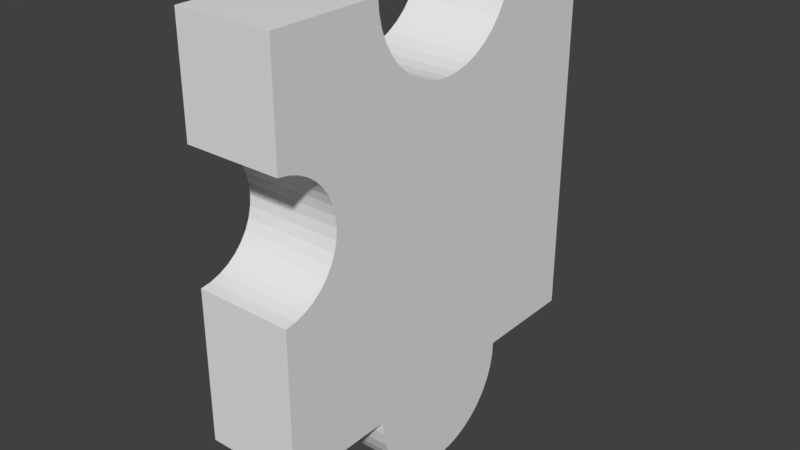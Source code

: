 # Source: q6.blend  (saved by Blender 2.79.0; exported with 4.5.12 LTS)
import bpy
from mathutils import Matrix  # noqa: F401  (used for matrix-valued properties, if any)

bpy.ops.wm.read_factory_settings(use_empty=True)
scene = bpy.context.scene
scene.name = 'Scene'

# ---- collections
col_collection_1 = bpy.data.collections.new('Collection 1'); scene.collection.children.link(col_collection_1)

# ---- world
world_world = bpy.data.worlds.new('World'); scene.world = world_world
world_world.color = (0.05088, 0.05088, 0.05088)
world_world.use_sun_shadow = False
world_world.sun_shadow_jitter_overblur = 0.0
world_world.cycles.sampling_method = 'MANUAL'

# ---- meshes
me_9_005 = bpy.data.meshes.new('9.005')
me_9_005.from_pydata([(0.2065, 0.125, -0.4174), (0.4825, 0.125, -0.4174), (0.2065, -0.125, -0.4174), (0.4825, -0.125, -0.4174), (0.205, -0.125, -0.4523), (0.205, 0.125, -0.4523), (0.1979, -0.125, -0.4864), (0.1979, 0.125, -0.4864), (0.1855, -0.125, -0.519), (0.1855, 0.125, -0.519), (0.168, -0.125, -0.5492), (0.168, 0.125, -0.5492), (0.1458, -0.125, -0.5762), (0.1458, 0.125, -0.5762), (0.1197, -0.125, -0.5993), (0.1197, 0.125, -0.5993), (0.09017, -0.125, -0.6179), (0.09017, 0.125, -0.6179), (0.05806, -0.125, -0.6316), (0.05806, 0.125, -0.6316), (0.02417, -0.125, -0.6399), (0.02417, 0.125, -0.6399), (-0.01061, -0.125, -0.6427), (-0.01061, 0.125, -0.6427), (-0.04539, -0.125, -0.6399), (-0.04539, 0.125, -0.6399), (-0.07928, -0.125, -0.6316), (-0.07928, 0.125, -0.6316), (-0.1114, -0.125, -0.6179), (-0.1114, 0.125, -0.6179), (-0.1409, -0.125, -0.5993), (-0.1409, 0.125, -0.5993), (-0.1671, -0.125, -0.5762), (-0.1671, 0.125, -0.5762), (-0.1892, -0.125, -0.5492), (-0.1892, 0.125, -0.5492), (-0.2067, -0.125, -0.519), (-0.2067, 0.125, -0.519), (-0.2191, -0.125, -0.4864), (-0.2191, 0.125, -0.4864), (-0.2262, -0.125, -0.4523), (-0.2262, 0.125, -0.4523), (-0.2277, -0.125, -0.4174), (-0.2277, 0.125, -0.4174), (-0.5175, 0.125, -0.4174), (-0.5175, -0.125, -0.4174), (-0.5175, 0.125, -0.02317), (-0.5175, -0.125, -0.02317), (-0.4903, 0.125, -0.0192), (-0.4903, -0.125, -0.0192), (-0.4642, 0.125, -0.01075), (-0.4642, -0.125, -0.01075), (-0.4398, 0.125, 0.00194), (-0.4398, -0.125, 0.00194), (-0.4179, 0.125, 0.01852), (-0.4179, -0.125, 0.01852), (-0.3991, 0.125, 0.03852), (-0.3991, -0.125, 0.03852), (-0.3839, 0.125, 0.06139), (-0.3839, -0.125, 0.06139), (-0.3727, 0.125, 0.08647), (-0.3727, -0.125, 0.08647), (-0.3659, 0.125, 0.1131), (-0.3659, -0.125, 0.1131), (-0.3636, 0.125, 0.1404), (-0.3636, -0.125, 0.1404), (-0.3659, 0.125, 0.1678), (-0.3659, -0.125, 0.1678), (-0.3727, 0.125, 0.1944), (-0.3727, -0.125, 0.1944), (-0.3839, 0.125, 0.2195), (-0.3839, -0.125, 0.2195), (-0.3991, 0.125, 0.2424), (-0.3991, -0.125, 0.2424), (-0.4179, 0.125, 0.2624), (-0.4179, -0.125, 0.2624), (-0.4398, 0.125, 0.2789), (-0.4398, -0.125, 0.2789), (-0.4642, 0.125, 0.2916), (-0.4642, -0.125, 0.2916), (-0.4903, 0.125, 0.3001), (-0.4903, -0.125, 0.3001), (-0.5175, 0.125, 0.304), (-0.5175, -0.125, 0.304), (-0.5175, 0.125, 0.5826), (-0.5175, -0.125, 0.5826), (-0.2315, 0.125, 0.5826), (-0.2315, -0.125, 0.5826), (-0.2288, 0.125, 0.548), (-0.2288, -0.125, 0.548), (-0.2207, 0.125, 0.5142), (-0.2207, -0.125, 0.5142), (-0.2074, 0.125, 0.4821), (-0.2074, -0.125, 0.4821), (-0.1893, 0.125, 0.4524), (-0.1893, -0.125, 0.4524), (-0.1667, 0.125, 0.426), (-0.1667, -0.125, 0.426), (-0.1403, 0.125, 0.4035), (-0.1403, -0.125, 0.4035), (-0.1106, 0.125, 0.3853), (-0.1106, -0.125, 0.3853), (-0.07853, 0.125, 0.372), (-0.07853, -0.125, 0.372), (-0.04474, 0.125, 0.3639), (-0.04474, -0.125, 0.3639), (-0.0101, 0.125, 0.3612), (-0.0101, -0.125, 0.3612), (0.02454, 0.125, 0.3639), (0.02454, -0.125, 0.3639), (0.05833, 0.125, 0.372), (0.05833, -0.125, 0.372), (0.09043, 0.125, 0.3853), (0.09043, -0.125, 0.3853), (0.1201, 0.125, 0.4035), (0.1201, -0.125, 0.4035), (0.1465, 0.125, 0.426), (0.1465, -0.125, 0.426), (0.1691, 0.125, 0.4524), (0.1691, -0.125, 0.4524), (0.1872, 0.125, 0.4821), (0.1872, -0.125, 0.4821), (0.2005, 0.125, 0.5142), (0.2005, -0.125, 0.5142), (0.2086, 0.125, 0.548), (0.2086, -0.125, 0.548), (0.2113, 0.125, 0.5826), (0.2113, -0.125, 0.5826), (0.4825, 0.125, 0.5826), (0.4825, -0.125, 0.5826)], [], [(54, 56, 58, 60, 62, 64, 66, 68, 70, 72, 74, 76, 78, 80, 82, 84, 86, 88, 90, 92, 94, 96, 98, 100, 102, 104, 106, 108, 110, 112, 114, 116, 118, 120, 122, 124, 126, 128, 1, 0, 5, 7, 9, 11, 13, 15, 17, 19, 21, 23, 25, 27, 29, 31, 33, 35, 37, 39, 41, 43, 44, 46, 48, 50, 52), (82, 83, 85, 84), (47, 49, 48, 46), (34, 35, 33, 32), (95, 97, 96, 94), (128, 129, 3, 1), (105, 107, 106, 104), (113, 115, 114, 112), (24, 25, 23, 22), (103, 105, 104, 102), (12, 13, 11, 10), (49, 51, 50, 48), (59, 61, 60, 58), (36, 37, 35, 34), (63, 65, 64, 62), (16, 17, 15, 14), (67, 69, 68, 66), (84, 85, 87, 86), (18, 19, 17, 16), (79, 81, 80, 78), (81, 83, 82, 80), (38, 39, 37, 36), (123, 125, 124, 122), (8, 9, 7, 6), (77, 79, 78, 76), (107, 109, 108, 106), (89, 91, 90, 88), (53, 55, 54, 52), (97, 99, 98, 96), (20, 21, 19, 18), (14, 15, 13, 12), (99, 101, 100, 98), (32, 33, 31, 30), (40, 41, 39, 38), (69, 71, 70, 68), (51, 53, 52, 50), (55, 57, 56, 54), (26, 27, 25, 24), (125, 127, 126, 124), (109, 111, 110, 108), (42, 43, 41, 40), (75, 77, 76, 74), (73, 75, 74, 72), (30, 31, 29, 28), (91, 93, 92, 90), (44, 45, 47, 46), (57, 59, 58, 56), (119, 121, 120, 118), (4, 5, 0, 2), (61, 63, 62, 60), (10, 11, 9, 8), (93, 95, 94, 92), (87, 89, 88, 86), (71, 73, 72, 70), (101, 103, 102, 100), (121, 123, 122, 120), (1, 3, 2, 0), (121, 119, 117, 115, 113, 111, 109, 107, 105, 103, 101, 99, 97, 95, 93, 91, 89, 87, 85, 83, 81, 79, 77, 75, 73, 71, 69, 67, 65, 63, 61, 59, 57, 55, 53, 51, 49, 47, 45, 42, 40, 38, 36, 34, 32, 30, 28, 26, 24, 22, 20, 18, 16, 14, 12, 10, 8, 6, 4, 2, 3, 129, 127, 125, 123), (6, 7, 5, 4), (65, 67, 66, 64), (43, 42, 45, 44), (117, 119, 118, 116), (126, 127, 129, 128), (115, 117, 116, 114), (111, 113, 112, 110), (28, 29, 27, 26), (22, 23, 21, 20)])
_uv = me_9_005.uv_layers.new(name='UVMap')
_uv.uv.foreach_set('vector', [0.5598, 0.223, 0.5692, 0.233, 0.5768, 0.2444, 0.5824, 0.2569, 0.5858, 0.2702, 0.587, 0.2839, 0.5858, 0.2976, 0.5824, 0.3109, 0.5768, 0.3234, 0.5692, 0.3349, 0.5598, 0.3449, 0.5488, 0.3532, 0.5367, 0.3595, 0.5236, 0.3637, 0.51, 0.3657, 0.51, 0.505, 0.653, 0.505, 0.6543, 0.4877, 0.6584, 0.4708, 0.665, 0.4547, 0.6741, 0.4399, 0.6854, 0.4267, 0.6986, 0.4154, 0.7134, 0.4063, 0.7295, 0.3997, 0.7464, 0.3956, 0.7637, 0.3943, 0.781, 0.3956, 0.7979, 0.3997, 0.814, 0.4063, 0.8288, 0.4154, 0.842, 0.4267, 0.8533, 0.4399, 0.8623, 0.4547, 0.869, 0.4708, 0.8731, 0.4877, 0.8744, 0.505, 1.01, 0.505, 1.01, 0.005, 0.872, 0.005, 0.8712, -0.01243, 0.8677, -0.02952, 0.8615, -0.04582, 0.8527, -0.06091, 0.8417, -0.0744, 0.8286, -0.08596, 0.8138, -0.09527, 0.7978, -0.1021, 0.7808, -0.1063, 0.7634, -0.1077, 0.746, -0.1063, 0.7291, -0.1021, 0.713, -0.09527, 0.6983, -0.08596, 0.6852, -0.0744, 0.6742, -0.06091, 0.6654, -0.04582, 0.6592, -0.02952, 0.6556, -0.01243, 0.6549, 0.005, 0.51, 0.005, 0.51, 0.2021, 0.5236, 0.2041, 0.5367, 0.2083, 0.5488, 0.2147, 0.625, 0.3657, 0.5, 0.3657, 0.5, 0.505, 0.625, 0.505, 0.51, 0.5, 0.5236, 0.5, 0.5236, 0.625, 0.51, 0.625, 0.5, 0.9391, 0.625, 0.9391, 0.625, 0.9256, 0.5, 0.9256, 0.5, 0.4399, 0.5, 0.4267, 0.625, 0.4267, 0.625, 0.4399, 0.625, 0.505, 0.5, 0.505, 0.5, 0.005, 0.625, 0.005, 0.7464, 0.5, 0.7637, 0.5, 0.7637, 0.625, 0.7464, 0.625, 0.814, 0.5, 0.8288, 0.5, 0.8288, 0.625, 0.814, 0.625, 0.746, 0.5, 0.746, 0.625, 0.7634, 0.625, 0.7634, 0.5, 0.7295, 0.5, 0.7464, 0.5, 0.7464, 0.625, 0.7295, 0.625, 0.5, 0.9256, 0.625, 0.9256, 0.625, 0.9391, 0.5, 0.9391, 0.5236, 0.5, 0.5367, 0.5, 0.5367, 0.625, 0.5236, 0.625, 0.5, 0.2444, 0.5, 0.2569, 0.625, 0.2569, 0.625, 0.2444, 0.5, 0.9542, 0.625, 0.9542, 0.625, 0.9391, 0.5, 0.9391, 0.5, 0.2702, 0.5, 0.2839, 0.625, 0.2839, 0.625, 0.2702, 0.8138, 0.5, 0.8138, 0.625, 0.8286, 0.625, 0.8286, 0.5, 0.5, 0.2976, 0.5, 0.3109, 0.625, 0.3109, 0.625, 0.2976, 0.51, 0.625, 0.51, 0.5, 0.653, 0.5, 0.653, 0.625, 0.7978, 0.5, 0.7978, 0.625, 0.8138, 0.625, 0.8138, 0.5, 0.5367, 0.5, 0.5236, 0.5, 0.5236, 0.625, 0.5367, 0.625, 0.5236, 0.5, 0.51, 0.5, 0.51, 0.625, 0.5236, 0.625, 0.5, 0.9705, 0.625, 0.9705, 0.625, 0.9542, 0.5, 0.9542, 0.5, 0.4708, 0.5, 0.4877, 0.625, 0.4877, 0.625, 0.4708, 0.5, 0.9542, 0.625, 0.9542, 0.625, 0.9705, 0.5, 0.9705, 0.5488, 0.5, 0.5367, 0.5, 0.5367, 0.625, 0.5488, 0.625, 0.7637, 0.5, 0.781, 0.5, 0.781, 0.625, 0.7637, 0.625, 0.5, 0.4877, 0.5, 0.4708, 0.625, 0.4708, 0.625, 0.4877, 0.5488, 0.5, 0.5598, 0.5, 0.5598, 0.625, 0.5488, 0.625, 0.6854, 0.5, 0.6986, 0.5, 0.6986, 0.625, 0.6854, 0.625, 0.7808, 0.5, 0.7808, 0.625, 0.7978, 0.625, 0.7978, 0.5, 0.8286, 0.5, 0.8286, 0.625, 0.8417, 0.625, 0.8417, 0.5, 0.6986, 0.5, 0.7134, 0.5, 0.7134, 0.625, 0.6986, 0.625, 0.6852, 0.5, 0.6852, 0.625, 0.6983, 0.625, 0.6983, 0.5, 0.5, 0.9876, 0.625, 0.9876, 0.625, 0.9705, 0.5, 0.9705, 0.5, 0.3109, 0.5, 0.3234, 0.625, 0.3234, 0.625, 0.3109, 0.5367, 0.5, 0.5488, 0.5, 0.5488, 0.625, 0.5367, 0.625, 0.5, 0.223, 0.5, 0.233, 0.625, 0.233, 0.625, 0.223, 0.7291, 0.5, 0.7291, 0.625, 0.746, 0.625, 0.746, 0.5, 0.5, 0.4877, 0.5, 0.505, 0.625, 0.505, 0.625, 0.4877, 0.781, 0.5, 0.7979, 0.5, 0.7979, 0.625, 0.781, 0.625, 0.5, 0.005, 0.625, 0.005, 0.625, -0.01243, 0.5, -0.01243, 0.5598, 0.5, 0.5488, 0.5, 0.5488, 0.625, 0.5598, 0.625, 0.5, 0.3349, 0.5, 0.3449, 0.625, 0.3449, 0.625, 0.3349, 0.6983, 0.5, 0.6983, 0.625, 0.713, 0.625, 0.713, 0.5, 0.5, 0.4708, 0.5, 0.4547, 0.625, 0.4547, 0.625, 0.4708, 0.625, 0.005, 0.5, 0.005, 0.5, 0.2021, 0.625, 0.2021, 0.5, 0.233, 0.5, 0.2444, 0.625, 0.2444, 0.625, 0.233, 0.5, 0.4399, 0.5, 0.4547, 0.625, 0.4547, 0.625, 0.4399, 0.5, 0.9876, 0.625, 0.9876, 0.625, 1.005, 0.5, 1.005, 0.5, 0.2569, 0.5, 0.2702, 0.625, 0.2702, 0.625, 0.2569, 0.5, 0.9391, 0.625, 0.9391, 0.625, 0.9542, 0.5, 0.9542, 0.5, 0.4547, 0.5, 0.4399, 0.625, 0.4399, 0.625, 0.4547, 0.5, 0.505, 0.5, 0.4877, 0.625, 0.4877, 0.625, 0.505, 0.5, 0.3234, 0.5, 0.3349, 0.625, 0.3349, 0.625, 0.3234, 0.7134, 0.5, 0.7295, 0.5, 0.7295, 0.625, 0.7134, 0.625, 0.5, 0.4547, 0.5, 0.4708, 0.625, 0.4708, 0.625, 0.4547, 0.01, 0.625, 0.01, 0.5, -0.128, 0.5, -0.128, 0.625, 0.8945, 0.6363, 0.8887, 0.6265, 0.8814, 0.6178, 0.8729, 0.6103, 0.8633, 0.6042, 0.8529, 0.5997, 0.842, 0.5969, 0.8307, 0.5958, 0.8193, 0.5966, 0.8083, 0.599, 0.7977, 0.6032, 0.788, 0.609, 0.7792, 0.6162, 0.7718, 0.6247, 0.7657, 0.6343, 0.7612, 0.6447, 0.7584, 0.6557, 0.7573, 0.667, 0.664, 0.6656, 0.6654, 0.5747, 0.6742, 0.5736, 0.6828, 0.5709, 0.6908, 0.5669, 0.698, 0.5616, 0.7043, 0.5552, 0.7094, 0.5478, 0.7131, 0.5397, 0.7155, 0.531, 0.7164, 0.5221, 0.7158, 0.5132, 0.7136, 0.5045, 0.7101, 0.4962, 0.7053, 0.4887, 0.6992, 0.4821, 0.6922, 0.4766, 0.6843, 0.4723, 0.6758, 0.4694, 0.6669, 0.468, 0.6688, 0.3394, 0.7634, 0.3408, 0.764, 0.3294, 0.7665, 0.3183, 0.7707, 0.3077, 0.7766, 0.298, 0.7839, 0.2893, 0.7926, 0.2819, 0.8023, 0.2759, 0.8129, 0.2716, 0.824, 0.2691, 0.8353, 0.2683, 0.8467, 0.2694, 0.8577, 0.2723, 0.8681, 0.2769, 0.8776, 0.2831, 0.886, 0.2908, 0.8931, 0.2997, 0.8987, 0.3096, 0.9026, 0.3203, 0.9048, 0.3315, 0.9051, 0.3429, 0.9951, 0.3443, 0.9903, 0.6705, 0.9019, 0.6692, 0.9011, 0.6579, 0.8986, 0.6468, 0.5, 0.9705, 0.625, 0.9705, 0.625, 0.9876, 0.5, 0.9876, 0.5, 0.2839, 0.5, 0.2976, 0.625, 0.2976, 0.625, 0.2839, 0.6549, 0.625, 0.6549, 0.5, 0.51, 0.5, 0.51, 0.625, 0.5, 0.4267, 0.5, 0.4399, 0.625, 0.4399, 0.625, 0.4267, 0.8744, 0.625, 0.8744, 0.5, 1.01, 0.5, 1.01, 0.625, 0.8288, 0.5, 0.842, 0.5, 0.842, 0.625, 0.8288, 0.625, 0.7979, 0.5, 0.814, 0.5, 0.814, 0.625, 0.7979, 0.625, 0.713, 0.5, 0.713, 0.625, 0.7291, 0.625, 0.7291, 0.5, 0.7634, 0.5, 0.7634, 0.625, 0.7808, 0.625, 0.7808, 0.5])
me_9_005.use_remesh_preserve_volume = False
me_9_005.use_remesh_preserve_attributes = False
me_9_005.use_mirror_vertex_groups = False
me_9_005.update()

# ---- objects
ob_6 = bpy.data.objects.new('6', me_9_005)

# ---- transforms, parenting, visibility, modifiers, constraints
ob_6.location = (-0.125, 2.537, 1.427)
ob_6.rotation_euler = (0.0, 0.0, 1.571)
ob_6.lineart.crease_threshold = 0.0

# ---- collection membership
col_collection_1.objects.link(ob_6)

# ---- scene / render settings (as saved in the file)
scene.frame_start = 1; scene.frame_end = 250; scene.frame_set(1)
scene.render.engine = 'BLENDER_EEVEE_NEXT'
scene.render.resolution_percentage = 50
scene.render.dither_intensity = 0.0
scene.cycles.use_denoising = False
scene.cycles.samples = 128
scene.cycles.sampling_pattern = 'TABULATED_SOBOL'
scene.cycles.use_adaptive_sampling = False
scene.cycles.use_light_tree = False
scene.cycles.blur_glossy = 0.0
scene.cycles.sample_clamp_indirect = 0.0
scene.view_settings.view_transform = 'Standard'
bpy.context.view_layer.update()

# ---- added for rendering (the .blend has no active camera and no usable light): camera, sun
cam_auto = bpy.data.cameras.new('AutoCamera')
cam_auto.lens = 50.0
cam_auto.sensor_width = 36.0
cam_auto.clip_end = 1000.0
ob_auto_camera = bpy.data.objects.new('AutoCamera', cam_auto)
scene.collection.objects.link(ob_auto_camera)
ob_auto_camera.location = (1.35649, 0.742212, 2.58253)
ob_auto_camera.rotation_euler = (1.09748, -7.21219e-08, 0.694738)
scene.camera = ob_auto_camera
light_auto_sun = bpy.data.lights.new('AutoSun', 'SUN')
light_auto_sun.energy = 3.0
light_auto_sun.angle = 0.0523599
ob_auto_sun = bpy.data.objects.new('AutoSun', light_auto_sun)
scene.collection.objects.link(ob_auto_sun)
ob_auto_sun.rotation_euler = (0.872665, 0.174533, 0.523599)
bpy.context.view_layer.update()
